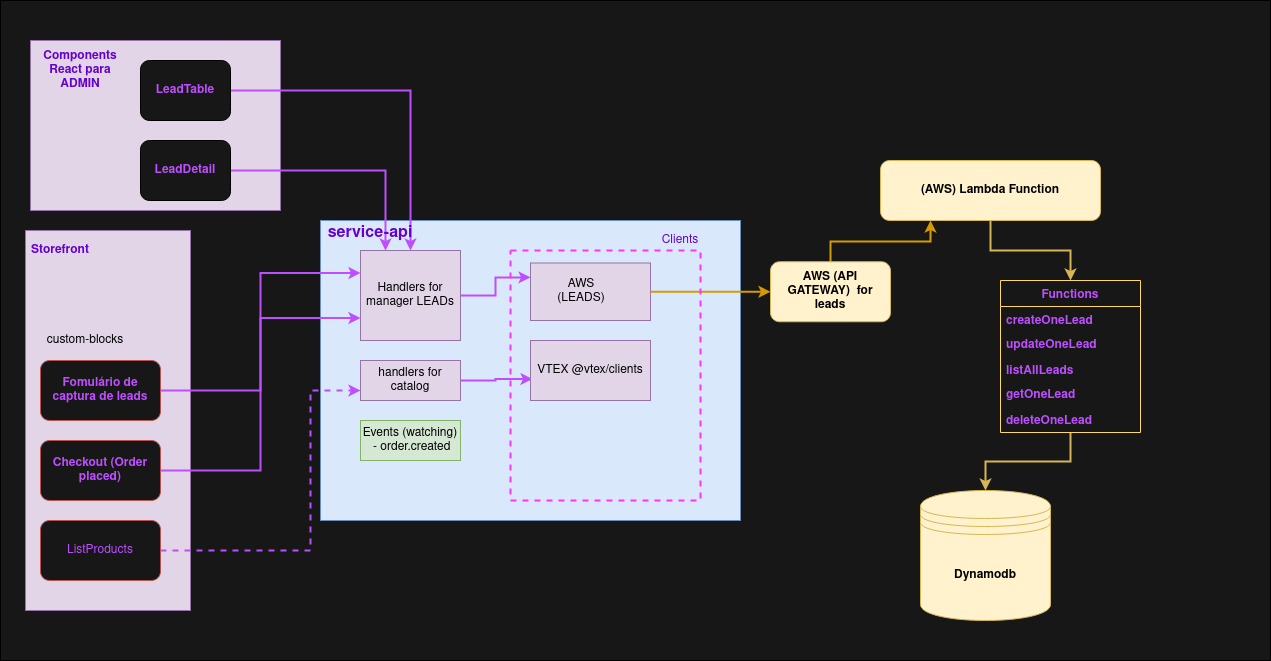

The diagram above was exported from draw.io. Its source (the exported page's mxGraphModel, read from the mxfile embedded in the PNG):
<mxGraphModel dx="2249" dy="731" grid="1" gridSize="10" guides="1" tooltips="1" connect="1" arrows="1" fold="1" page="1" pageScale="1" pageWidth="827" pageHeight="1169" math="0" shadow="0">
  <root>
    <mxCell id="0" />
    <mxCell id="1" parent="0" />
    <mxCell id="9ZUEDYKaz7FN6qpZp51r-35" value="" style="rounded=1;whiteSpace=wrap;html=1;strokeColor=#b85450;fillColor=#171717;" vertex="1" parent="1">
      <mxGeometry x="-125" y="390" width="240" height="140" as="geometry" />
    </mxCell>
    <mxCell id="9ZUEDYKaz7FN6qpZp51r-32" value="" style="rounded=0;whiteSpace=wrap;html=1;fillColor=#dae8fc;strokeColor=#6c8ebf;" vertex="1" parent="1">
      <mxGeometry x="440" y="352.5" width="120" height="40" as="geometry" />
    </mxCell>
    <mxCell id="9ZUEDYKaz7FN6qpZp51r-1" value="" style="rounded=0;whiteSpace=wrap;html=1;fillColor=#171717;" vertex="1" parent="1">
      <mxGeometry x="-150" y="40" width="1270" height="660" as="geometry" />
    </mxCell>
    <mxCell id="9ZUEDYKaz7FN6qpZp51r-47" style="edgeStyle=orthogonalEdgeStyle;rounded=0;orthogonalLoop=1;jettySize=auto;html=1;fontColor=#BE4FFF;strokeColor=#d79b00;strokeWidth=2;fillColor=#ffe6cc;" edge="1" parent="1" source="9ZUEDYKaz7FN6qpZp51r-2" target="9ZUEDYKaz7FN6qpZp51r-42">
      <mxGeometry relative="1" as="geometry">
        <Array as="points">
          <mxPoint x="680" y="281" />
          <mxPoint x="780" y="281" />
        </Array>
      </mxGeometry>
    </mxCell>
    <mxCell id="9ZUEDYKaz7FN6qpZp51r-2" value="&lt;b&gt;AWS (API GATEWAY)&amp;nbsp; for leads &lt;/b&gt;" style="rounded=1;whiteSpace=wrap;html=1;fillColor=#fff2cc;strokeColor=#d6b656;" vertex="1" parent="1">
      <mxGeometry x="620" y="301.25" width="120" height="60" as="geometry" />
    </mxCell>
    <mxCell id="9ZUEDYKaz7FN6qpZp51r-3" value="" style="rounded=0;whiteSpace=wrap;html=1;fillColor=#dae8fc;strokeColor=#6c8ebf;" vertex="1" parent="1">
      <mxGeometry x="170" y="260" width="420" height="300" as="geometry" />
    </mxCell>
    <mxCell id="9ZUEDYKaz7FN6qpZp51r-17" style="edgeStyle=orthogonalEdgeStyle;rounded=0;orthogonalLoop=1;jettySize=auto;html=1;entryX=0;entryY=0.25;entryDx=0;entryDy=0;strokeWidth=2;strokeColor=#BE4FFF;" edge="1" parent="1" source="9ZUEDYKaz7FN6qpZp51r-5" target="9ZUEDYKaz7FN6qpZp51r-9">
      <mxGeometry relative="1" as="geometry" />
    </mxCell>
    <mxCell id="9ZUEDYKaz7FN6qpZp51r-5" value="Handlers for manager LEADs" style="rounded=0;whiteSpace=wrap;html=1;fillColor=#e1d5e7;strokeColor=#9673a6;" vertex="1" parent="1">
      <mxGeometry x="210" y="290" width="100" height="90" as="geometry" />
    </mxCell>
    <mxCell id="9ZUEDYKaz7FN6qpZp51r-18" style="edgeStyle=orthogonalEdgeStyle;rounded=0;orthogonalLoop=1;jettySize=auto;html=1;entryX=0.017;entryY=0.642;entryDx=0;entryDy=0;entryPerimeter=0;strokeWidth=2;strokeColor=#BE4FFF;" edge="1" parent="1" source="9ZUEDYKaz7FN6qpZp51r-6" target="9ZUEDYKaz7FN6qpZp51r-33">
      <mxGeometry relative="1" as="geometry" />
    </mxCell>
    <mxCell id="9ZUEDYKaz7FN6qpZp51r-6" value="handlers for catalog" style="rounded=0;whiteSpace=wrap;html=1;fillColor=#e1d5e7;strokeColor=#9673a6;" vertex="1" parent="1">
      <mxGeometry x="210" y="400" width="100" height="40" as="geometry" />
    </mxCell>
    <mxCell id="9ZUEDYKaz7FN6qpZp51r-7" value="" style="rounded=0;whiteSpace=wrap;html=1;fillColor=#e1d5e7;strokeColor=#9673a6;" vertex="1" parent="1">
      <mxGeometry x="-120" y="80" width="250" height="170" as="geometry" />
    </mxCell>
    <mxCell id="9ZUEDYKaz7FN6qpZp51r-9" value="" style="rounded=0;whiteSpace=wrap;html=1;fillColor=#e1d5e7;strokeColor=#9673a6;" vertex="1" parent="1">
      <mxGeometry x="380" y="302.5" width="120" height="57.5" as="geometry" />
    </mxCell>
    <mxCell id="9ZUEDYKaz7FN6qpZp51r-10" value="&lt;font color=&quot;#6600CC&quot;&gt;Clients&lt;/font&gt;" style="text;html=1;strokeColor=none;fillColor=none;align=center;verticalAlign=middle;whiteSpace=wrap;rounded=0;" vertex="1" parent="1">
      <mxGeometry x="510" y="270" width="40" height="20" as="geometry" />
    </mxCell>
    <mxCell id="9ZUEDYKaz7FN6qpZp51r-12" value="AWS (LEADS)" style="text;html=1;strokeColor=none;fillColor=none;align=center;verticalAlign=middle;whiteSpace=wrap;rounded=0;" vertex="1" parent="1">
      <mxGeometry x="411" y="321.25" width="40" height="20" as="geometry" />
    </mxCell>
    <mxCell id="9ZUEDYKaz7FN6qpZp51r-13" style="edgeStyle=orthogonalEdgeStyle;rounded=0;orthogonalLoop=1;jettySize=auto;html=1;exitX=0.5;exitY=1;exitDx=0;exitDy=0;strokeColor=#FFFFFF;strokeWidth=2;" edge="1" parent="1" source="9ZUEDYKaz7FN6qpZp51r-6" target="9ZUEDYKaz7FN6qpZp51r-6">
      <mxGeometry relative="1" as="geometry" />
    </mxCell>
    <mxCell id="9ZUEDYKaz7FN6qpZp51r-14" value="" style="rounded=0;whiteSpace=wrap;html=1;fillColor=#e1d5e7;strokeColor=#9673a6;" vertex="1" parent="1">
      <mxGeometry x="-125" y="270" width="165" height="380" as="geometry" />
    </mxCell>
    <mxCell id="9ZUEDYKaz7FN6qpZp51r-16" value="&lt;b&gt;&lt;font color=&quot;#6600CC&quot;&gt;Storefront&lt;/font&gt;&lt;/b&gt;" style="text;html=1;strokeColor=none;fillColor=none;align=center;verticalAlign=middle;whiteSpace=wrap;rounded=0;" vertex="1" parent="1">
      <mxGeometry x="-110" y="280" width="40" height="20" as="geometry" />
    </mxCell>
    <mxCell id="9ZUEDYKaz7FN6qpZp51r-24" style="edgeStyle=orthogonalEdgeStyle;rounded=0;orthogonalLoop=1;jettySize=auto;html=1;entryX=0;entryY=0.25;entryDx=0;entryDy=0;strokeWidth=2;strokeColor=#BE4FFF;" edge="1" parent="1" source="9ZUEDYKaz7FN6qpZp51r-21" target="9ZUEDYKaz7FN6qpZp51r-5">
      <mxGeometry relative="1" as="geometry" />
    </mxCell>
    <mxCell id="9ZUEDYKaz7FN6qpZp51r-21" value="&lt;b&gt;&lt;font color=&quot;#BE4FFF&quot;&gt;Fomulário de captura de leads&lt;/font&gt;&lt;/b&gt;" style="rounded=1;whiteSpace=wrap;html=1;strokeColor=#b85450;fillColor=#171717;" vertex="1" parent="1">
      <mxGeometry x="-110" y="400" width="120" height="60" as="geometry" />
    </mxCell>
    <mxCell id="9ZUEDYKaz7FN6qpZp51r-23" style="edgeStyle=orthogonalEdgeStyle;rounded=0;orthogonalLoop=1;jettySize=auto;html=1;entryX=0;entryY=0.75;entryDx=0;entryDy=0;strokeWidth=2;strokeColor=#BE4FFF;" edge="1" parent="1" source="9ZUEDYKaz7FN6qpZp51r-22" target="9ZUEDYKaz7FN6qpZp51r-5">
      <mxGeometry relative="1" as="geometry" />
    </mxCell>
    <mxCell id="9ZUEDYKaz7FN6qpZp51r-22" value="&lt;b&gt;&lt;font color=&quot;#BE4FFF&quot;&gt;Checkout (Order placed)&lt;/font&gt;&lt;/b&gt;" style="rounded=1;whiteSpace=wrap;html=1;strokeColor=#b85450;fillColor=#171717;" vertex="1" parent="1">
      <mxGeometry x="-110" y="480" width="120" height="60" as="geometry" />
    </mxCell>
    <mxCell id="9ZUEDYKaz7FN6qpZp51r-25" value="&lt;font color=&quot;#6600CC&quot;&gt;&lt;b&gt;Components React para ADMIN&lt;/b&gt;&lt;/font&gt;" style="text;html=1;strokeColor=none;fillColor=none;align=center;verticalAlign=middle;whiteSpace=wrap;rounded=0;" vertex="1" parent="1">
      <mxGeometry x="-90" y="100" width="40" height="20" as="geometry" />
    </mxCell>
    <mxCell id="9ZUEDYKaz7FN6qpZp51r-29" style="edgeStyle=orthogonalEdgeStyle;rounded=0;orthogonalLoop=1;jettySize=auto;html=1;strokeWidth=2;strokeColor=#BE4FFF;" edge="1" parent="1" source="9ZUEDYKaz7FN6qpZp51r-27" target="9ZUEDYKaz7FN6qpZp51r-5">
      <mxGeometry relative="1" as="geometry" />
    </mxCell>
    <mxCell id="9ZUEDYKaz7FN6qpZp51r-27" value="&lt;b&gt;&lt;font color=&quot;#BE4FFF&quot;&gt;LeadTable&lt;/font&gt;&lt;/b&gt;" style="rounded=1;whiteSpace=wrap;html=1;fillColor=#171717;" vertex="1" parent="1">
      <mxGeometry x="-10" y="100" width="90" height="60" as="geometry" />
    </mxCell>
    <mxCell id="9ZUEDYKaz7FN6qpZp51r-31" style="edgeStyle=orthogonalEdgeStyle;rounded=0;orthogonalLoop=1;jettySize=auto;html=1;entryX=0.25;entryY=0;entryDx=0;entryDy=0;strokeWidth=2;strokeColor=#BE4FFF;" edge="1" parent="1" source="9ZUEDYKaz7FN6qpZp51r-30" target="9ZUEDYKaz7FN6qpZp51r-5">
      <mxGeometry relative="1" as="geometry" />
    </mxCell>
    <mxCell id="9ZUEDYKaz7FN6qpZp51r-30" value="&lt;b&gt;&lt;font color=&quot;#BE4FFF&quot;&gt;LeadDetail&lt;/font&gt;&lt;/b&gt;" style="rounded=1;whiteSpace=wrap;html=1;fillColor=#171717;" vertex="1" parent="1">
      <mxGeometry x="-10" y="180" width="90" height="60" as="geometry" />
    </mxCell>
    <mxCell id="9ZUEDYKaz7FN6qpZp51r-33" value="VTEX @vtex/clients" style="rounded=0;whiteSpace=wrap;html=1;strokeColor=#9673a6;fillColor=#e1d5e7;" vertex="1" parent="1">
      <mxGeometry x="380" y="380" width="120" height="60" as="geometry" />
    </mxCell>
    <mxCell id="9ZUEDYKaz7FN6qpZp51r-4" style="edgeStyle=orthogonalEdgeStyle;rounded=0;orthogonalLoop=1;jettySize=auto;html=1;entryX=0;entryY=0.5;entryDx=0;entryDy=0;strokeWidth=2;strokeColor=#d79b00;exitX=1;exitY=0.5;exitDx=0;exitDy=0;fillColor=#ffe6cc;" edge="1" parent="1" source="9ZUEDYKaz7FN6qpZp51r-9" target="9ZUEDYKaz7FN6qpZp51r-2">
      <mxGeometry relative="1" as="geometry" />
    </mxCell>
    <mxCell id="9ZUEDYKaz7FN6qpZp51r-36" value="custom-blocks" style="text;html=1;strokeColor=none;fillColor=none;align=center;verticalAlign=middle;whiteSpace=wrap;rounded=0;" vertex="1" parent="1">
      <mxGeometry x="-110" y="370" width="90" height="20" as="geometry" />
    </mxCell>
    <mxCell id="9ZUEDYKaz7FN6qpZp51r-38" style="edgeStyle=orthogonalEdgeStyle;rounded=0;orthogonalLoop=1;jettySize=auto;html=1;entryX=0;entryY=0.75;entryDx=0;entryDy=0;strokeColor=#BE4FFF;strokeWidth=2;dashed=1;" edge="1" parent="1" source="9ZUEDYKaz7FN6qpZp51r-37" target="9ZUEDYKaz7FN6qpZp51r-6">
      <mxGeometry relative="1" as="geometry">
        <Array as="points">
          <mxPoint x="160" y="590" />
          <mxPoint x="160" y="430" />
        </Array>
      </mxGeometry>
    </mxCell>
    <mxCell id="9ZUEDYKaz7FN6qpZp51r-37" value="&lt;font color=&quot;#BE4FFF&quot;&gt;ListProducts&lt;/font&gt;" style="rounded=1;whiteSpace=wrap;html=1;strokeColor=#b85450;fillColor=#171717;" vertex="1" parent="1">
      <mxGeometry x="-110" y="560" width="120" height="60" as="geometry" />
    </mxCell>
    <mxCell id="9ZUEDYKaz7FN6qpZp51r-40" value="&lt;div&gt;Events (watching)&lt;/div&gt;&lt;div&gt;&amp;nbsp;- order.created&lt;br&gt;&lt;/div&gt;" style="rounded=0;whiteSpace=wrap;html=1;fillColor=#d5e8d4;strokeColor=#82b366;" vertex="1" parent="1">
      <mxGeometry x="210" y="460" width="100" height="40" as="geometry" />
    </mxCell>
    <mxCell id="9ZUEDYKaz7FN6qpZp51r-41" value="&lt;b&gt;Dynamodb&lt;/b&gt;" style="shape=datastore;whiteSpace=wrap;html=1;strokeColor=#d6b656;fillColor=#fff2cc;" vertex="1" parent="1">
      <mxGeometry x="770" y="530" width="130" height="130" as="geometry" />
    </mxCell>
    <mxCell id="9ZUEDYKaz7FN6qpZp51r-48" style="edgeStyle=orthogonalEdgeStyle;rounded=0;orthogonalLoop=1;jettySize=auto;html=1;fontColor=#BE4FFF;strokeColor=#d6b656;strokeWidth=2;fillColor=#fff2cc;" edge="1" parent="1" source="9ZUEDYKaz7FN6qpZp51r-42" target="9ZUEDYKaz7FN6qpZp51r-43">
      <mxGeometry relative="1" as="geometry" />
    </mxCell>
    <mxCell id="9ZUEDYKaz7FN6qpZp51r-42" value="&lt;b&gt;(AWS) Lambda Function&lt;/b&gt;" style="rounded=1;whiteSpace=wrap;html=1;strokeColor=#d6b656;fillColor=#fff2cc;" vertex="1" parent="1">
      <mxGeometry x="730" y="200" width="220" height="60" as="geometry" />
    </mxCell>
    <mxCell id="9ZUEDYKaz7FN6qpZp51r-51" style="edgeStyle=orthogonalEdgeStyle;rounded=0;orthogonalLoop=1;jettySize=auto;html=1;fontColor=#BE4FFF;strokeColor=#d6b656;strokeWidth=2;fillColor=#fff2cc;" edge="1" parent="1" source="9ZUEDYKaz7FN6qpZp51r-43" target="9ZUEDYKaz7FN6qpZp51r-41">
      <mxGeometry relative="1" as="geometry" />
    </mxCell>
    <mxCell id="9ZUEDYKaz7FN6qpZp51r-43" value="Functions" style="swimlane;fontStyle=1;childLayout=stackLayout;horizontal=1;startSize=26;fillColor=none;horizontalStack=0;resizeParent=1;resizeParentMax=0;resizeLast=0;collapsible=1;marginBottom=0;fontColor=#BE4FFF;strokeColor=#FFD966;" vertex="1" parent="1">
      <mxGeometry x="850" y="320" width="140" height="152" as="geometry" />
    </mxCell>
    <mxCell id="9ZUEDYKaz7FN6qpZp51r-44" value="createOneLead" style="text;strokeColor=none;fillColor=none;align=left;verticalAlign=top;spacingLeft=4;spacingRight=4;overflow=hidden;rotatable=0;points=[[0,0.5],[1,0.5]];portConstraint=eastwest;fontColor=#BE4FFF;fontStyle=1" vertex="1" parent="9ZUEDYKaz7FN6qpZp51r-43">
      <mxGeometry y="26" width="140" height="24" as="geometry" />
    </mxCell>
    <mxCell id="9ZUEDYKaz7FN6qpZp51r-45" value="updateOneLead" style="text;strokeColor=none;fillColor=none;align=left;verticalAlign=top;spacingLeft=4;spacingRight=4;overflow=hidden;rotatable=0;points=[[0,0.5],[1,0.5]];portConstraint=eastwest;fontColor=#BE4FFF;fontStyle=1" vertex="1" parent="9ZUEDYKaz7FN6qpZp51r-43">
      <mxGeometry y="50" width="140" height="26" as="geometry" />
    </mxCell>
    <mxCell id="9ZUEDYKaz7FN6qpZp51r-46" value="listAllLeads&#10;" style="text;strokeColor=none;fillColor=none;align=left;verticalAlign=top;spacingLeft=4;spacingRight=4;overflow=hidden;rotatable=0;points=[[0,0.5],[1,0.5]];portConstraint=eastwest;fontColor=#BE4FFF;fontStyle=1" vertex="1" parent="9ZUEDYKaz7FN6qpZp51r-43">
      <mxGeometry y="76" width="140" height="24" as="geometry" />
    </mxCell>
    <mxCell id="9ZUEDYKaz7FN6qpZp51r-50" value="getOneLead" style="text;strokeColor=none;fillColor=none;align=left;verticalAlign=top;spacingLeft=4;spacingRight=4;overflow=hidden;rotatable=0;points=[[0,0.5],[1,0.5]];portConstraint=eastwest;fontColor=#BE4FFF;fontStyle=1" vertex="1" parent="9ZUEDYKaz7FN6qpZp51r-43">
      <mxGeometry y="100" width="140" height="26" as="geometry" />
    </mxCell>
    <mxCell id="9ZUEDYKaz7FN6qpZp51r-49" value="deleteOneLead" style="text;strokeColor=none;fillColor=none;align=left;verticalAlign=top;spacingLeft=4;spacingRight=4;overflow=hidden;rotatable=0;points=[[0,0.5],[1,0.5]];portConstraint=eastwest;fontColor=#BE4FFF;fontStyle=1" vertex="1" parent="9ZUEDYKaz7FN6qpZp51r-43">
      <mxGeometry y="126" width="140" height="26" as="geometry" />
    </mxCell>
    <mxCell id="9ZUEDYKaz7FN6qpZp51r-54" value="&lt;font style=&quot;font-size: 16px&quot; color=&quot;#6600CC&quot;&gt;&lt;b&gt;service-api&lt;/b&gt;&lt;/font&gt;" style="text;html=1;strokeColor=none;fillColor=none;align=center;verticalAlign=middle;whiteSpace=wrap;rounded=0;fontColor=#BE4FFF;" vertex="1" parent="1">
      <mxGeometry x="165" y="263" width="110" height="20" as="geometry" />
    </mxCell>
    <mxCell id="9ZUEDYKaz7FN6qpZp51r-55" value="" style="rounded=0;whiteSpace=wrap;html=1;fontColor=#BE4FFF;fillColor=none;strokeWidth=2;strokeColor=#FF33FF;dashed=1;" vertex="1" parent="1">
      <mxGeometry x="360" y="290" width="190" height="250" as="geometry" />
    </mxCell>
  </root>
</mxGraphModel>